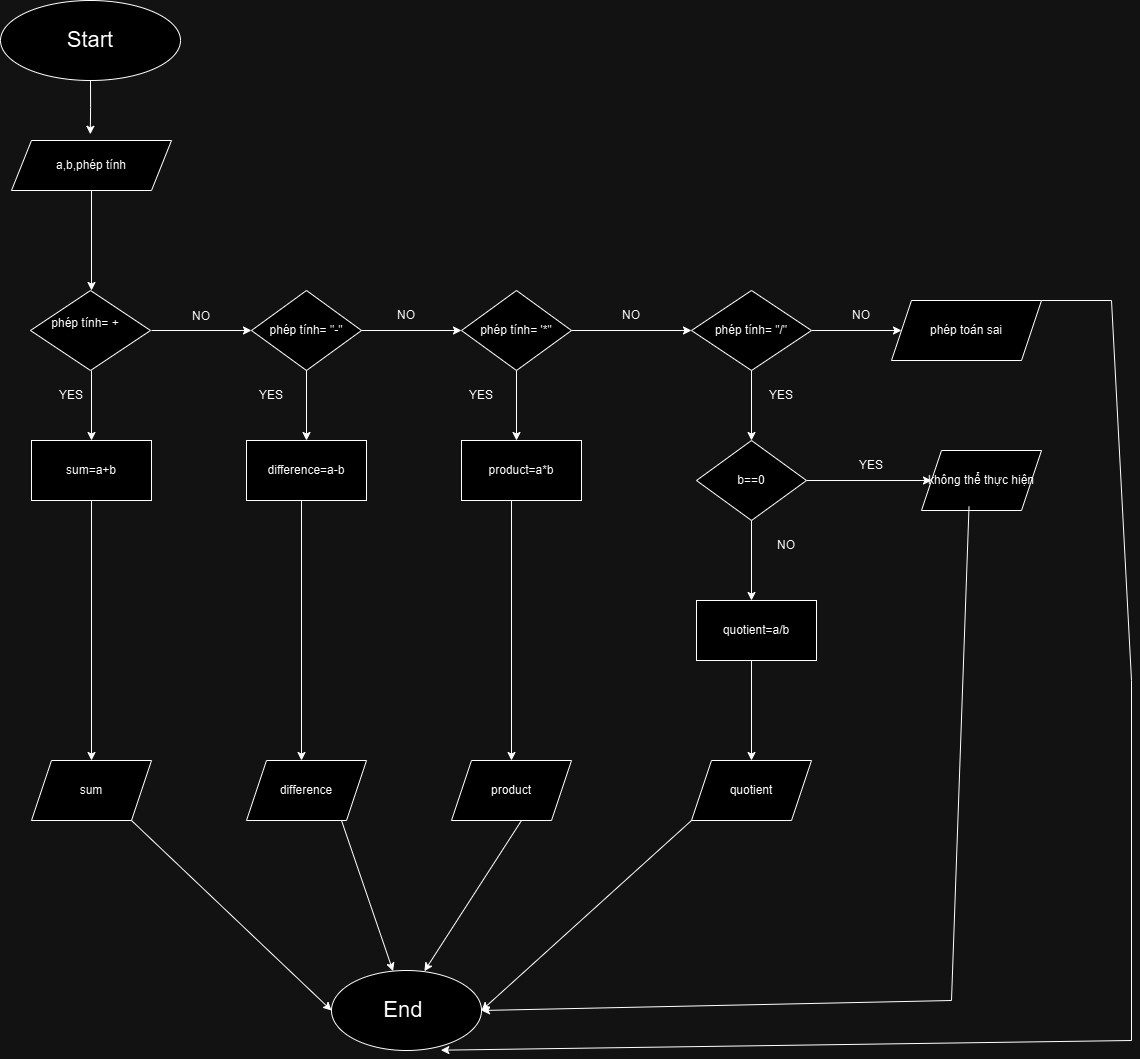

The diagram above was exported from draw.io. Its source (the exported page's mxGraphModel, read from the mxfile embedded in the PNG):
<mxGraphModel dx="1222" dy="698" grid="1" gridSize="10" guides="1" tooltips="1" connect="1" arrows="1" fold="1" page="1" pageScale="1" pageWidth="850" pageHeight="1100" math="0" shadow="0">
  <root>
    <mxCell id="0" />
    <mxCell id="1" parent="0" />
    <mxCell id="acjxvBRL3CNilX4hCR8G-172" value="&lt;font style=&quot;font-size: 22px;&quot;&gt;Start&lt;/font&gt;" style="ellipse;whiteSpace=wrap;html=1;fontFamily=Helvetica;" parent="1" vertex="1">
      <mxGeometry x="549" y="40" width="180" height="80" as="geometry" />
    </mxCell>
    <mxCell id="acjxvBRL3CNilX4hCR8G-173" value="&lt;font style=&quot;font-size: 22px;&quot;&gt;End&amp;nbsp;&lt;/font&gt;" style="ellipse;whiteSpace=wrap;html=1;" parent="1" vertex="1">
      <mxGeometry x="880" y="1010" width="150" height="80" as="geometry" />
    </mxCell>
    <mxCell id="acjxvBRL3CNilX4hCR8G-198" style="edgeStyle=orthogonalEdgeStyle;rounded=0;orthogonalLoop=1;jettySize=auto;html=1;exitX=0.5;exitY=1;exitDx=0;exitDy=0;entryX=0.555;entryY=0.013;entryDx=0;entryDy=0;entryPerimeter=0;" parent="1" source="acjxvBRL3CNilX4hCR8G-172" edge="1">
      <mxGeometry relative="1" as="geometry">
        <mxPoint x="638.8" y="173.77999999999997" as="targetPoint" />
      </mxGeometry>
    </mxCell>
    <mxCell id="-1fjai_UJnfO37c8-3YO-1" value="a,b,phép tính" style="shape=parallelogram;perimeter=parallelogramPerimeter;whiteSpace=wrap;html=1;fixedSize=1;" vertex="1" parent="1">
      <mxGeometry x="560" y="180" width="160" height="50" as="geometry" />
    </mxCell>
    <mxCell id="-1fjai_UJnfO37c8-3YO-2" value="" style="endArrow=classic;html=1;rounded=0;" edge="1" parent="1">
      <mxGeometry width="50" height="50" relative="1" as="geometry">
        <mxPoint x="640" y="230" as="sourcePoint" />
        <mxPoint x="640" y="330" as="targetPoint" />
      </mxGeometry>
    </mxCell>
    <mxCell id="-1fjai_UJnfO37c8-3YO-3" value="phép tính= +&amp;nbsp; &amp;nbsp;&lt;div&gt;&lt;br&gt;&lt;/div&gt;" style="rhombus;whiteSpace=wrap;html=1;" vertex="1" parent="1">
      <mxGeometry x="579" y="330" width="120" height="80" as="geometry" />
    </mxCell>
    <mxCell id="-1fjai_UJnfO37c8-3YO-4" value="" style="endArrow=classic;html=1;rounded=0;" edge="1" parent="1">
      <mxGeometry width="50" height="50" relative="1" as="geometry">
        <mxPoint x="640" y="410" as="sourcePoint" />
        <mxPoint x="640" y="480" as="targetPoint" />
      </mxGeometry>
    </mxCell>
    <mxCell id="-1fjai_UJnfO37c8-3YO-5" value="sum=a+b" style="rounded=0;whiteSpace=wrap;html=1;" vertex="1" parent="1">
      <mxGeometry x="580" y="480" width="120" height="60" as="geometry" />
    </mxCell>
    <mxCell id="-1fjai_UJnfO37c8-3YO-6" value="" style="endArrow=classic;html=1;rounded=0;" edge="1" parent="1">
      <mxGeometry width="50" height="50" relative="1" as="geometry">
        <mxPoint x="700" y="370" as="sourcePoint" />
        <mxPoint x="800" y="370" as="targetPoint" />
      </mxGeometry>
    </mxCell>
    <mxCell id="-1fjai_UJnfO37c8-3YO-7" value="phép tính= &quot;-&quot;" style="rhombus;whiteSpace=wrap;html=1;" vertex="1" parent="1">
      <mxGeometry x="800" y="330" width="110" height="80" as="geometry" />
    </mxCell>
    <mxCell id="-1fjai_UJnfO37c8-3YO-8" value="" style="endArrow=classic;html=1;rounded=0;exitX=0.5;exitY=1;exitDx=0;exitDy=0;" edge="1" parent="1" source="-1fjai_UJnfO37c8-3YO-7">
      <mxGeometry width="50" height="50" relative="1" as="geometry">
        <mxPoint x="850" y="480" as="sourcePoint" />
        <mxPoint x="855" y="480" as="targetPoint" />
      </mxGeometry>
    </mxCell>
    <mxCell id="-1fjai_UJnfO37c8-3YO-9" value="difference=a-b" style="rounded=0;whiteSpace=wrap;html=1;" vertex="1" parent="1">
      <mxGeometry x="795" y="480" width="120" height="60" as="geometry" />
    </mxCell>
    <mxCell id="-1fjai_UJnfO37c8-3YO-10" value="" style="endArrow=classic;html=1;rounded=0;" edge="1" parent="1">
      <mxGeometry width="50" height="50" relative="1" as="geometry">
        <mxPoint x="910" y="370" as="sourcePoint" />
        <mxPoint x="1010" y="370" as="targetPoint" />
      </mxGeometry>
    </mxCell>
    <mxCell id="-1fjai_UJnfO37c8-3YO-11" value="phép tính= '*&quot;" style="rhombus;whiteSpace=wrap;html=1;" vertex="1" parent="1">
      <mxGeometry x="1010" y="330" width="110" height="80" as="geometry" />
    </mxCell>
    <mxCell id="-1fjai_UJnfO37c8-3YO-12" value="" style="endArrow=classic;html=1;rounded=0;exitX=0.5;exitY=1;exitDx=0;exitDy=0;" edge="1" parent="1" source="-1fjai_UJnfO37c8-3YO-11">
      <mxGeometry width="50" height="50" relative="1" as="geometry">
        <mxPoint x="1070" y="450" as="sourcePoint" />
        <mxPoint x="1065" y="480" as="targetPoint" />
      </mxGeometry>
    </mxCell>
    <mxCell id="-1fjai_UJnfO37c8-3YO-13" value="product=a*b" style="rounded=0;whiteSpace=wrap;html=1;" vertex="1" parent="1">
      <mxGeometry x="1010" y="480" width="120" height="60" as="geometry" />
    </mxCell>
    <mxCell id="-1fjai_UJnfO37c8-3YO-14" value="" style="endArrow=classic;html=1;rounded=0;" edge="1" parent="1">
      <mxGeometry width="50" height="50" relative="1" as="geometry">
        <mxPoint x="1120" y="370" as="sourcePoint" />
        <mxPoint x="1240" y="370" as="targetPoint" />
      </mxGeometry>
    </mxCell>
    <mxCell id="-1fjai_UJnfO37c8-3YO-15" value="phép tính= &quot;/&quot;" style="rhombus;whiteSpace=wrap;html=1;" vertex="1" parent="1">
      <mxGeometry x="1240" y="330" width="120" height="80" as="geometry" />
    </mxCell>
    <mxCell id="-1fjai_UJnfO37c8-3YO-16" value="" style="endArrow=classic;html=1;rounded=0;" edge="1" parent="1">
      <mxGeometry width="50" height="50" relative="1" as="geometry">
        <mxPoint x="1300" y="410" as="sourcePoint" />
        <mxPoint x="1300" y="480" as="targetPoint" />
      </mxGeometry>
    </mxCell>
    <mxCell id="-1fjai_UJnfO37c8-3YO-18" value="" style="endArrow=classic;html=1;rounded=0;" edge="1" parent="1">
      <mxGeometry width="50" height="50" relative="1" as="geometry">
        <mxPoint x="1360" y="370" as="sourcePoint" />
        <mxPoint x="1450" y="370" as="targetPoint" />
      </mxGeometry>
    </mxCell>
    <mxCell id="-1fjai_UJnfO37c8-3YO-20" value="phép toán sai" style="shape=parallelogram;perimeter=parallelogramPerimeter;whiteSpace=wrap;html=1;fixedSize=1;" vertex="1" parent="1">
      <mxGeometry x="1440" y="340" width="150" height="60" as="geometry" />
    </mxCell>
    <mxCell id="-1fjai_UJnfO37c8-3YO-21" value="NO" style="text;html=1;align=center;verticalAlign=middle;whiteSpace=wrap;rounded=0;" vertex="1" parent="1">
      <mxGeometry x="1380" y="340" width="60" height="30" as="geometry" />
    </mxCell>
    <mxCell id="-1fjai_UJnfO37c8-3YO-22" value="YES" style="text;html=1;align=center;verticalAlign=middle;whiteSpace=wrap;rounded=0;" vertex="1" parent="1">
      <mxGeometry x="1300" y="420" width="60" height="30" as="geometry" />
    </mxCell>
    <mxCell id="-1fjai_UJnfO37c8-3YO-23" value="b==0" style="rhombus;whiteSpace=wrap;html=1;" vertex="1" parent="1">
      <mxGeometry x="1245" y="480" width="110" height="80" as="geometry" />
    </mxCell>
    <mxCell id="-1fjai_UJnfO37c8-3YO-24" value="" style="endArrow=classic;html=1;rounded=0;" edge="1" parent="1">
      <mxGeometry width="50" height="50" relative="1" as="geometry">
        <mxPoint x="1300" y="560" as="sourcePoint" />
        <mxPoint x="1300" y="640" as="targetPoint" />
      </mxGeometry>
    </mxCell>
    <mxCell id="-1fjai_UJnfO37c8-3YO-25" value="quotient=a/b" style="rounded=0;whiteSpace=wrap;html=1;" vertex="1" parent="1">
      <mxGeometry x="1245" y="640" width="120" height="60" as="geometry" />
    </mxCell>
    <mxCell id="-1fjai_UJnfO37c8-3YO-26" value="" style="endArrow=classic;html=1;rounded=0;" edge="1" parent="1">
      <mxGeometry width="50" height="50" relative="1" as="geometry">
        <mxPoint x="1300" y="700" as="sourcePoint" />
        <mxPoint x="1300" y="800" as="targetPoint" />
      </mxGeometry>
    </mxCell>
    <mxCell id="-1fjai_UJnfO37c8-3YO-27" value="quotient" style="shape=parallelogram;perimeter=parallelogramPerimeter;whiteSpace=wrap;html=1;fixedSize=1;" vertex="1" parent="1">
      <mxGeometry x="1240" y="800" width="120" height="60" as="geometry" />
    </mxCell>
    <mxCell id="-1fjai_UJnfO37c8-3YO-28" value="" style="endArrow=classic;html=1;rounded=0;exitX=1;exitY=0.5;exitDx=0;exitDy=0;" edge="1" parent="1" source="-1fjai_UJnfO37c8-3YO-23">
      <mxGeometry width="50" height="50" relative="1" as="geometry">
        <mxPoint x="1360" y="520" as="sourcePoint" />
        <mxPoint x="1480" y="520" as="targetPoint" />
      </mxGeometry>
    </mxCell>
    <mxCell id="-1fjai_UJnfO37c8-3YO-29" value="không thể thực hiện" style="shape=parallelogram;perimeter=parallelogramPerimeter;whiteSpace=wrap;html=1;fixedSize=1;" vertex="1" parent="1">
      <mxGeometry x="1470" y="490" width="120" height="60" as="geometry" />
    </mxCell>
    <mxCell id="-1fjai_UJnfO37c8-3YO-30" value="" style="endArrow=classic;html=1;rounded=0;" edge="1" parent="1">
      <mxGeometry width="50" height="50" relative="1" as="geometry">
        <mxPoint x="1060" y="540" as="sourcePoint" />
        <mxPoint x="1060" y="800" as="targetPoint" />
      </mxGeometry>
    </mxCell>
    <mxCell id="-1fjai_UJnfO37c8-3YO-32" value="" style="endArrow=classic;html=1;rounded=0;" edge="1" parent="1">
      <mxGeometry width="50" height="50" relative="1" as="geometry">
        <mxPoint x="850" y="540" as="sourcePoint" />
        <mxPoint x="850" y="800" as="targetPoint" />
      </mxGeometry>
    </mxCell>
    <mxCell id="-1fjai_UJnfO37c8-3YO-34" value="sum" style="shape=parallelogram;perimeter=parallelogramPerimeter;whiteSpace=wrap;html=1;fixedSize=1;" vertex="1" parent="1">
      <mxGeometry x="580" y="800" width="120" height="60" as="geometry" />
    </mxCell>
    <mxCell id="-1fjai_UJnfO37c8-3YO-35" value="" style="endArrow=classic;html=1;rounded=0;entryX=0.5;entryY=0;entryDx=0;entryDy=0;" edge="1" parent="1" target="-1fjai_UJnfO37c8-3YO-34">
      <mxGeometry width="50" height="50" relative="1" as="geometry">
        <mxPoint x="640" y="540" as="sourcePoint" />
        <mxPoint x="690" y="490" as="targetPoint" />
      </mxGeometry>
    </mxCell>
    <mxCell id="-1fjai_UJnfO37c8-3YO-36" value="difference" style="shape=parallelogram;perimeter=parallelogramPerimeter;whiteSpace=wrap;html=1;fixedSize=1;" vertex="1" parent="1">
      <mxGeometry x="795" y="800" width="120" height="60" as="geometry" />
    </mxCell>
    <mxCell id="-1fjai_UJnfO37c8-3YO-37" value="product" style="shape=parallelogram;perimeter=parallelogramPerimeter;whiteSpace=wrap;html=1;fixedSize=1;" vertex="1" parent="1">
      <mxGeometry x="1000" y="800" width="120" height="60" as="geometry" />
    </mxCell>
    <mxCell id="-1fjai_UJnfO37c8-3YO-38" value="" style="endArrow=classic;html=1;rounded=0;entryX=0;entryY=0.5;entryDx=0;entryDy=0;" edge="1" parent="1" target="acjxvBRL3CNilX4hCR8G-173">
      <mxGeometry width="50" height="50" relative="1" as="geometry">
        <mxPoint x="680" y="860" as="sourcePoint" />
        <mxPoint x="730" y="810" as="targetPoint" />
      </mxGeometry>
    </mxCell>
    <mxCell id="-1fjai_UJnfO37c8-3YO-39" value="" style="endArrow=classic;html=1;rounded=0;" edge="1" parent="1" target="acjxvBRL3CNilX4hCR8G-173">
      <mxGeometry width="50" height="50" relative="1" as="geometry">
        <mxPoint x="890" y="860" as="sourcePoint" />
        <mxPoint x="940" y="810" as="targetPoint" />
      </mxGeometry>
    </mxCell>
    <mxCell id="-1fjai_UJnfO37c8-3YO-40" value="" style="endArrow=classic;html=1;rounded=0;entryX=0.619;entryY=0.009;entryDx=0;entryDy=0;entryPerimeter=0;" edge="1" parent="1" target="acjxvBRL3CNilX4hCR8G-173">
      <mxGeometry width="50" height="50" relative="1" as="geometry">
        <mxPoint x="1070" y="860" as="sourcePoint" />
        <mxPoint x="1120" y="810" as="targetPoint" />
      </mxGeometry>
    </mxCell>
    <mxCell id="-1fjai_UJnfO37c8-3YO-41" value="" style="endArrow=classic;html=1;rounded=0;entryX=1;entryY=0.5;entryDx=0;entryDy=0;" edge="1" parent="1" target="acjxvBRL3CNilX4hCR8G-173">
      <mxGeometry width="50" height="50" relative="1" as="geometry">
        <mxPoint x="1240" y="860" as="sourcePoint" />
        <mxPoint x="1290" y="810" as="targetPoint" />
      </mxGeometry>
    </mxCell>
    <mxCell id="-1fjai_UJnfO37c8-3YO-42" value="" style="endArrow=classic;html=1;rounded=0;exitX=0.396;exitY=0.935;exitDx=0;exitDy=0;exitPerimeter=0;entryX=1;entryY=0.5;entryDx=0;entryDy=0;" edge="1" parent="1" source="-1fjai_UJnfO37c8-3YO-29" target="acjxvBRL3CNilX4hCR8G-173">
      <mxGeometry width="50" height="50" relative="1" as="geometry">
        <mxPoint x="1580" y="690" as="sourcePoint" />
        <mxPoint x="1520" y="1030" as="targetPoint" />
        <Array as="points">
          <mxPoint x="1500" y="1040" />
        </Array>
      </mxGeometry>
    </mxCell>
    <mxCell id="-1fjai_UJnfO37c8-3YO-43" value="" style="endArrow=classic;html=1;rounded=0;exitX=1;exitY=0;exitDx=0;exitDy=0;entryX=0.729;entryY=0.996;entryDx=0;entryDy=0;entryPerimeter=0;" edge="1" parent="1" source="-1fjai_UJnfO37c8-3YO-20" target="acjxvBRL3CNilX4hCR8G-173">
      <mxGeometry width="50" height="50" relative="1" as="geometry">
        <mxPoint x="1620" y="700" as="sourcePoint" />
        <mxPoint x="1560" y="1080" as="targetPoint" />
        <Array as="points">
          <mxPoint x="1660" y="340" />
          <mxPoint x="1680" y="720" />
          <mxPoint x="1680" y="1080" />
        </Array>
      </mxGeometry>
    </mxCell>
    <mxCell id="-1fjai_UJnfO37c8-3YO-44" value="NO" style="text;html=1;align=center;verticalAlign=middle;whiteSpace=wrap;rounded=0;" vertex="1" parent="1">
      <mxGeometry x="720" y="341" width="60" height="30" as="geometry" />
    </mxCell>
    <mxCell id="-1fjai_UJnfO37c8-3YO-45" value="NO" style="text;html=1;align=center;verticalAlign=middle;whiteSpace=wrap;rounded=0;" vertex="1" parent="1">
      <mxGeometry x="925" y="340" width="60" height="30" as="geometry" />
    </mxCell>
    <mxCell id="-1fjai_UJnfO37c8-3YO-46" value="NO" style="text;html=1;align=center;verticalAlign=middle;whiteSpace=wrap;rounded=0;" vertex="1" parent="1">
      <mxGeometry x="1150" y="340" width="60" height="30" as="geometry" />
    </mxCell>
    <mxCell id="-1fjai_UJnfO37c8-3YO-47" value="YES" style="text;html=1;align=center;verticalAlign=middle;whiteSpace=wrap;rounded=0;" vertex="1" parent="1">
      <mxGeometry x="590" y="420" width="60" height="30" as="geometry" />
    </mxCell>
    <mxCell id="-1fjai_UJnfO37c8-3YO-48" value="YES" style="text;html=1;align=center;verticalAlign=middle;whiteSpace=wrap;rounded=0;" vertex="1" parent="1">
      <mxGeometry x="790" y="420" width="60" height="30" as="geometry" />
    </mxCell>
    <mxCell id="-1fjai_UJnfO37c8-3YO-49" value="YES" style="text;html=1;align=center;verticalAlign=middle;whiteSpace=wrap;rounded=0;" vertex="1" parent="1">
      <mxGeometry x="1000" y="420" width="60" height="30" as="geometry" />
    </mxCell>
    <mxCell id="-1fjai_UJnfO37c8-3YO-51" value="NO" style="text;html=1;align=center;verticalAlign=middle;whiteSpace=wrap;rounded=0;" vertex="1" parent="1">
      <mxGeometry x="1305" y="570" width="60" height="30" as="geometry" />
    </mxCell>
    <mxCell id="-1fjai_UJnfO37c8-3YO-52" value="YES" style="text;html=1;align=center;verticalAlign=middle;whiteSpace=wrap;rounded=0;" vertex="1" parent="1">
      <mxGeometry x="1390" y="490" width="60" height="30" as="geometry" />
    </mxCell>
  </root>
</mxGraphModel>